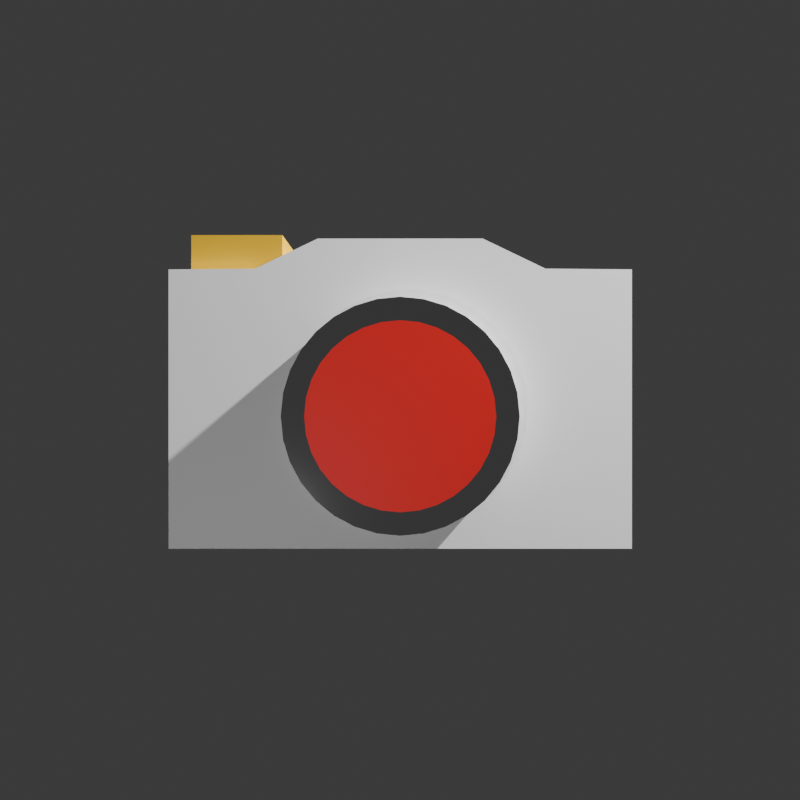 # Source: Logo.blend  (saved by Blender 5.2.45; exported with 4.5.12 LTS)
import bpy
from mathutils import Matrix  # noqa: F401  (used for matrix-valued properties, if any)

bpy.ops.wm.read_factory_settings(use_empty=True)
scene = bpy.context.scene
scene.name = 'Scene'

# ---- collections
col_collection = bpy.data.collections.new('Collection'); scene.collection.children.link(col_collection)

# ---- materials (node trees are filled in below, after node groups)
mat_material = bpy.data.materials.new('Material')
mat_material.alpha_threshold = 0.0
mat_material.use_backface_culling_lightprobe_volume = False
mat_material.roughness = 0.5
mat_material.line_color = (0.0, 0.0, 0.0, 1.0)
mat_material_002 = bpy.data.materials.new('Material.002')
mat_material_001 = bpy.data.materials.new('Material.001')
mat_material_003 = bpy.data.materials.new('Material.003')

# ---- material node trees
mat_material.use_nodes = True; mat_material.node_tree.nodes.clear()
_N = mat_material.node_tree.nodes; _L = mat_material.node_tree.links
n0 = _N.new('ShaderNodeOutputMaterial'); n0.name = 'Material Output'; n0.location = (200, 100)
n1 = _N.new('ShaderNodeBsdfPrincipled'); n1.name = 'Principled BSDF'; n1.location = (-200, 100)
n1.inputs[0].default_value = (1.0, 1.0, 1.0, 1.0)
n1.inputs[10].default_value = 0.005
_L.new(n1.outputs[0], n0.inputs[0])
n0.is_active_output = True
mat_material_002.use_nodes = True; mat_material_002.node_tree.nodes.clear()
_N = mat_material_002.node_tree.nodes; _L = mat_material_002.node_tree.links
n0 = _N.new('ShaderNodeBsdfPrincipled'); n0.name = 'Principled BSDF'; n0.location = (-200, 100)
n0.inputs[1].default_value = 1.0
n0.inputs[2].default_value = 0.05249
n0.inputs[10].default_value = 0.005
n1 = _N.new('ShaderNodeOutputMaterial'); n1.name = 'Material Output'; n1.location = (200, 100)
_L.new(n0.outputs[0], n1.inputs[0])
n1.is_active_output = True
mat_material_001.use_nodes = True; mat_material_001.node_tree.nodes.clear()
_N = mat_material_001.node_tree.nodes; _L = mat_material_001.node_tree.links
n0 = _N.new('ShaderNodeBsdfPrincipled'); n0.name = 'Principled BSDF'; n0.location = (-200, 100)
n0.inputs[0].default_value = (0.8, 0.0001014, 0.001146, 1.0)
n0.inputs[10].default_value = 0.005
n1 = _N.new('ShaderNodeOutputMaterial'); n1.name = 'Material Output'; n1.location = (200, 100)
_L.new(n0.outputs[0], n1.inputs[0])
n1.is_active_output = True
mat_material_003.use_nodes = True; mat_material_003.node_tree.nodes.clear()
_N = mat_material_003.node_tree.nodes; _L = mat_material_003.node_tree.links
n0 = _N.new('ShaderNodeBsdfPrincipled'); n0.name = 'Principled BSDF'; n0.location = (-200, 100)
n0.inputs[0].default_value = (0.8, 0.4661, 0.0005995, 1.0)
n0.inputs[10].default_value = 0.005
n1 = _N.new('ShaderNodeOutputMaterial'); n1.name = 'Material Output'; n1.location = (200, 100)
_L.new(n0.outputs[0], n1.inputs[0])
n1.is_active_output = True

# ---- world
world_world = bpy.data.worlds.new('World'); scene.world = world_world
world_world.use_nodes = True; world_world.node_tree.nodes.clear()
_N = world_world.node_tree.nodes; _L = world_world.node_tree.links
n0 = _N.new('ShaderNodeOutputWorld'); n0.name = 'World Output'; n0.location = (200, 100)
n1 = _N.new('ShaderNodeBackground'); n1.name = 'Background'; n1.location = (-200, 100)
n1.inputs[0].default_value = (0.05088, 0.05088, 0.05088, 1.0)
_L.new(n1.outputs[0], n0.inputs[0])
n0.is_active_output = True
world_world.color = (0.05088, 0.05088, 0.05088)
world_world.sun_shadow_jitter_overblur = 0.0

# ---- cameras
cam_camera = bpy.data.cameras.new('Camera')
cam_camera.clip_end = 100.0
cam_camera.ortho_scale = 7.314

# ---- lights
light_light = bpy.data.lights.new('Light', 'POINT')
light_light.exposure = -2.233
light_light.energy = 929.8
light_light.shadow_soft_size = 0.1
light_light_001 = bpy.data.lights.new('Light.001', 'SPOT')
light_light_001.exposure = 2.427
light_light_001.energy = 1034.0
light_light_001.shadow_soft_size = 0.1
light_light_001.spot_size = 1.309

# ---- meshes
me_cube = bpy.data.meshes.new('Cube')
me_cube.from_pydata([(-0.1614, 1.0, -1.0), (-0.1614, -1.0, -1.0), (-1.0, 1.0, -1.0), (-1.0, -1.0, -1.0), (-0.1614, -1.0, 0.4214), (-1.0, -1.0, 0.4214), (-0.1614, 1.0, 0.4214), (-1.0, 1.0, 0.4214), (-0.1614, 0.627, 0.4251), (-0.1614, 0.3562, 0.5783), (-0.1614, -0.3562, 0.5783), (-0.1614, -0.627, 0.4251), (-0.5681, 0.3562, 0.5783), (-1.0, 0.627, 0.4251), (-0.5681, -0.3562, 0.5783), (-1.0, -0.627, 0.4251)], [], [(1, 4, 5, 3), (3, 5, 7, 2), (2, 0, 1, 3), (0, 6, 4, 1), (2, 7, 6, 0), (10, 14, 15, 11), (14, 12, 13, 15), (12, 9, 8, 13), (8, 9, 10, 11, 4, 6), (9, 12, 14, 10), (13, 8, 6, 7), (11, 15, 5, 4), (15, 13, 7, 5)])
_uv = me_cube.uv_layers.new(name='UVMap')
_uv.uv.foreach_set('vector', [0.375, 0.75, 0.625, 0.75, 0.625, 1.0, 0.375, 1.0, 0.375, 0.0, 0.625, 0.0, 0.625, 0.25, 0.375, 0.25, 0.125, 0.5, 0.375, 0.5, 0.375, 0.75, 0.125, 0.75, 0.375, 0.5, 0.625, 0.5, 0.625, 0.75, 0.375, 0.75, 0.375, 0.25, 0.625, 0.25, 0.625, 0.5, 0.375, 0.5, 0.625, 0.696, 0.7462, 0.696, 0.875, 0.75, 0.625, 0.75, 0.7462, 0.696, 0.7462, 0.554, 0.875, 0.5, 0.875, 0.75, 0.7462, 0.554, 0.625, 0.554, 0.625, 0.5, 0.875, 0.5, 0.625, 0.5, 0.625, 0.554, 0.625, 0.696, 0.625, 0.75, 0.625, 0.75, 0.625, 0.5, 0.625, 0.554, 0.7462, 0.554, 0.7462, 0.696, 0.625, 0.696, 0.875, 0.5, 0.625, 0.5, 0.625, 0.5, 0.875, 0.5, 0.625, 0.75, 0.875, 0.75, 0.875, 0.75, 0.625, 0.75, 0.875, 0.75, 0.875, 0.5, 0.875, 0.5, 0.875, 0.75])
me_cube.materials.append(mat_material)
me_cube.use_mirror_vertex_groups = False
me_cube.update()
me_cylinder = bpy.data.meshes.new('Cylinder')
me_cylinder.from_pydata([(0.0, 1.0, -1.0), (0.0, 1.0, 1.0), (0.1951, 0.9808, -1.0), (0.1951, 0.9808, 1.0), (0.3827, 0.9239, -1.0), (0.3827, 0.9239, 1.0), (0.5556, 0.8315, -1.0), (0.5556, 0.8315, 1.0), (0.7071, 0.7071, -1.0), (0.7071, 0.7071, 1.0), (0.8315, 0.5556, -1.0), (0.8315, 0.5556, 1.0), (0.9239, 0.3827, -1.0), (0.9239, 0.3827, 1.0), (0.9808, 0.1951, -1.0), (0.9808, 0.1951, 1.0), (1.0, 0.0, -1.0), (1.0, 0.0, 1.0), (0.9808, -0.1951, -1.0), (0.9808, -0.1951, 1.0), (0.9239, -0.3827, -1.0), (0.9239, -0.3827, 1.0), (0.8315, -0.5556, -1.0), (0.8315, -0.5556, 1.0), (0.7071, -0.7071, -1.0), (0.7071, -0.7071, 1.0), (0.5556, -0.8315, -1.0), (0.5556, -0.8315, 1.0), (0.3827, -0.9239, -1.0), (0.3827, -0.9239, 1.0), (0.1951, -0.9808, -1.0), (0.1951, -0.9808, 1.0), (0.0, -1.0, -1.0), (0.0, -1.0, 1.0), (-0.1951, -0.9808, -1.0), (-0.1951, -0.9808, 1.0), (-0.3827, -0.9239, -1.0), (-0.3827, -0.9239, 1.0), (-0.5556, -0.8315, -1.0), (-0.5556, -0.8315, 1.0), (-0.7071, -0.7071, -1.0), (-0.7071, -0.7071, 1.0), (-0.8315, -0.5556, -1.0), (-0.8315, -0.5556, 1.0), (-0.9239, -0.3827, -1.0), (-0.9239, -0.3827, 1.0), (-0.9808, -0.1951, -1.0), (-0.9808, -0.1951, 1.0), (-1.0, 0.0, -1.0), (-1.0, 0.0, 1.0), (-0.9808, 0.1951, -1.0), (-0.9808, 0.1951, 1.0), (-0.9239, 0.3827, -1.0), (-0.9239, 0.3827, 1.0), (-0.8315, 0.5556, -1.0), (-0.8315, 0.5556, 1.0), (-0.7071, 0.7071, -1.0), (-0.7071, 0.7071, 1.0), (-0.5556, 0.8315, -1.0), (-0.5556, 0.8315, 1.0), (-0.3827, 0.9239, -1.0), (-0.3827, 0.9239, 1.0), (-0.1951, 0.9808, -1.0), (-0.1951, 0.9808, 1.0)], [], [(0, 1, 3, 2), (2, 3, 5, 4), (4, 5, 7, 6), (6, 7, 9, 8), (8, 9, 11, 10), (10, 11, 13, 12), (12, 13, 15, 14), (14, 15, 17, 16), (16, 17, 19, 18), (18, 19, 21, 20), (20, 21, 23, 22), (22, 23, 25, 24), (24, 25, 27, 26), (26, 27, 29, 28), (28, 29, 31, 30), (30, 31, 33, 32), (32, 33, 35, 34), (34, 35, 37, 36), (36, 37, 39, 38), (38, 39, 41, 40), (40, 41, 43, 42), (42, 43, 45, 44), (44, 45, 47, 46), (46, 47, 49, 48), (48, 49, 51, 50), (50, 51, 53, 52), (52, 53, 55, 54), (54, 55, 57, 56), (56, 57, 59, 58), (58, 59, 61, 60), (3, 1, 63, 61, 59, 57, 55, 53, 51, 49, 47, 45, 43, 41, 39, 37, 35, 33, 31, 29, 27, 25, 23, 21, 19, 17, 15, 13, 11, 9, 7, 5), (60, 61, 63, 62), (62, 63, 1, 0), (0, 2, 4, 6, 8, 10, 12, 14, 16, 18, 20, 22, 24, 26, 28, 30, 32, 34, 36, 38, 40, 42, 44, 46, 48, 50, 52, 54, 56, 58, 60, 62)])
_uv = me_cylinder.uv_layers.new(name='UVMap')
_uv.uv.foreach_set('vector', [1.0, 0.5, 1.0, 1.0, 0.9688, 1.0, 0.9688, 0.5, 0.9688, 0.5, 0.9688, 1.0, 0.9375, 1.0, 0.9375, 0.5, 0.9375, 0.5, 0.9375, 1.0, 0.9062, 1.0, 0.9062, 0.5, 0.9062, 0.5, 0.9062, 1.0, 0.875, 1.0, 0.875, 0.5, 0.875, 0.5, 0.875, 1.0, 0.8438, 1.0, 0.8438, 0.5, 0.8438, 0.5, 0.8438, 1.0, 0.8125, 1.0, 0.8125, 0.5, 0.8125, 0.5, 0.8125, 1.0, 0.7812, 1.0, 0.7812, 0.5, 0.7812, 0.5, 0.7812, 1.0, 0.75, 1.0, 0.75, 0.5, 0.75, 0.5, 0.75, 1.0, 0.7188, 1.0, 0.7188, 0.5, 0.7188, 0.5, 0.7188, 1.0, 0.6875, 1.0, 0.6875, 0.5, 0.6875, 0.5, 0.6875, 1.0, 0.6562, 1.0, 0.6562, 0.5, 0.6562, 0.5, 0.6562, 1.0, 0.625, 1.0, 0.625, 0.5, 0.625, 0.5, 0.625, 1.0, 0.5938, 1.0, 0.5938, 0.5, 0.5938, 0.5, 0.5938, 1.0, 0.5625, 1.0, 0.5625, 0.5, 0.5625, 0.5, 0.5625, 1.0, 0.5312, 1.0, 0.5312, 0.5, 0.5312, 0.5, 0.5312, 1.0, 0.5, 1.0, 0.5, 0.5, 0.5, 0.5, 0.5, 1.0, 0.4688, 1.0, 0.4688, 0.5, 0.4688, 0.5, 0.4688, 1.0, 0.4375, 1.0, 0.4375, 0.5, 0.4375, 0.5, 0.4375, 1.0, 0.4062, 1.0, 0.4062, 0.5, 0.4062, 0.5, 0.4062, 1.0, 0.375, 1.0, 0.375, 0.5, 0.375, 0.5, 0.375, 1.0, 0.3438, 1.0, 0.3438, 0.5, 0.3438, 0.5, 0.3438, 1.0, 0.3125, 1.0, 0.3125, 0.5, 0.3125, 0.5, 0.3125, 1.0, 0.2812, 1.0, 0.2812, 0.5, 0.2812, 0.5, 0.2812, 1.0, 0.25, 1.0, 0.25, 0.5, 0.25, 0.5, 0.25, 1.0, 0.2188, 1.0, 0.2188, 0.5, 0.2188, 0.5, 0.2188, 1.0, 0.1875, 1.0, 0.1875, 0.5, 0.1875, 0.5, 0.1875, 1.0, 0.1562, 1.0, 0.1562, 0.5, 0.1562, 0.5, 0.1562, 1.0, 0.125, 1.0, 0.125, 0.5, 0.125, 0.5, 0.125, 1.0, 0.09375, 1.0, 0.09375, 0.5, 0.09375, 0.5, 0.09375, 1.0, 0.0625, 1.0, 0.0625, 0.5, 0.2968, 0.4854, 0.25, 0.49, 0.2032, 0.4854, 0.1582, 0.4717, 0.1167, 0.4496, 0.08029, 0.4197, 0.05045, 0.3833, 0.02827, 0.3418, 0.01461, 0.2968, 0.01, 0.25, 0.01461, 0.2032, 0.02827, 0.1582, 0.05045, 0.1167, 0.08029, 0.08029, 0.1167, 0.05045, 0.1582, 0.02827, 0.2032, 0.01461, 0.25, 0.01, 0.2968, 0.01461, 0.3418, 0.02827, 0.3833, 0.05045, 0.4197, 0.08029, 0.4496, 0.1167, 0.4717, 0.1582, 0.4854, 0.2032, 0.49, 0.25, 0.4854, 0.2968, 0.4717, 0.3418, 0.4496, 0.3833, 0.4197, 0.4197, 0.3833, 0.4496, 0.3418, 0.4717, 0.0625, 0.5, 0.0625, 1.0, 0.03125, 1.0, 0.03125, 0.5, 0.03125, 0.5, 0.03125, 1.0, 0.0, 1.0, 0.0, 0.5, 0.75, 0.49, 0.7968, 0.4854, 0.8418, 0.4717, 0.8833, 0.4496, 0.9197, 0.4197, 0.9496, 0.3833, 0.9717, 0.3418, 0.9854, 0.2968, 0.99, 0.25, 0.9854, 0.2032, 0.9717, 0.1582, 0.9496, 0.1167, 0.9197, 0.08029, 0.8833, 0.05045, 0.8418, 0.02827, 0.7968, 0.01461, 0.75, 0.01, 0.7032, 0.01461, 0.6582, 0.02827, 0.6167, 0.05045, 0.5803, 0.08029, 0.5504, 0.1167, 0.5283, 0.1582, 0.5146, 0.2032, 0.51, 0.25, 0.5146, 0.2968, 0.5283, 0.3418, 0.5504, 0.3833, 0.5803, 0.4197, 0.6167, 0.4496, 0.6582, 0.4717, 0.7032, 0.4854])
me_cylinder.materials.append(mat_material_002)
me_cylinder.update()
me_cylinder_001 = bpy.data.meshes.new('Cylinder.001')
me_cylinder_001.from_pydata([(0.0, 1.0, -1.0), (0.0, 1.0, 1.0), (0.1951, 0.9808, -1.0), (0.1951, 0.9808, 1.0), (0.3827, 0.9239, -1.0), (0.3827, 0.9239, 1.0), (0.5556, 0.8315, -1.0), (0.5556, 0.8315, 1.0), (0.7071, 0.7071, -1.0), (0.7071, 0.7071, 1.0), (0.8315, 0.5556, -1.0), (0.8315, 0.5556, 1.0), (0.9239, 0.3827, -1.0), (0.9239, 0.3827, 1.0), (0.9808, 0.1951, -1.0), (0.9808, 0.1951, 1.0), (1.0, 0.0, -1.0), (1.0, 0.0, 1.0), (0.9808, -0.1951, -1.0), (0.9808, -0.1951, 1.0), (0.9239, -0.3827, -1.0), (0.9239, -0.3827, 1.0), (0.8315, -0.5556, -1.0), (0.8315, -0.5556, 1.0), (0.7071, -0.7071, -1.0), (0.7071, -0.7071, 1.0), (0.5556, -0.8315, -1.0), (0.5556, -0.8315, 1.0), (0.3827, -0.9239, -1.0), (0.3827, -0.9239, 1.0), (0.1951, -0.9808, -1.0), (0.1951, -0.9808, 1.0), (0.0, -1.0, -1.0), (0.0, -1.0, 1.0), (-0.1951, -0.9808, -1.0), (-0.1951, -0.9808, 1.0), (-0.3827, -0.9239, -1.0), (-0.3827, -0.9239, 1.0), (-0.5556, -0.8315, -1.0), (-0.5556, -0.8315, 1.0), (-0.7071, -0.7071, -1.0), (-0.7071, -0.7071, 1.0), (-0.8315, -0.5556, -1.0), (-0.8315, -0.5556, 1.0), (-0.9239, -0.3827, -1.0), (-0.9239, -0.3827, 1.0), (-0.9808, -0.1951, -1.0), (-0.9808, -0.1951, 1.0), (-1.0, 0.0, -1.0), (-1.0, 0.0, 1.0), (-0.9808, 0.1951, -1.0), (-0.9808, 0.1951, 1.0), (-0.9239, 0.3827, -1.0), (-0.9239, 0.3827, 1.0), (-0.8315, 0.5556, -1.0), (-0.8315, 0.5556, 1.0), (-0.7071, 0.7071, -1.0), (-0.7071, 0.7071, 1.0), (-0.5556, 0.8315, -1.0), (-0.5556, 0.8315, 1.0), (-0.3827, 0.9239, -1.0), (-0.3827, 0.9239, 1.0), (-0.1951, 0.9808, -1.0), (-0.1951, 0.9808, 1.0)], [], [(0, 1, 3, 2), (2, 3, 5, 4), (4, 5, 7, 6), (6, 7, 9, 8), (8, 9, 11, 10), (10, 11, 13, 12), (12, 13, 15, 14), (14, 15, 17, 16), (16, 17, 19, 18), (18, 19, 21, 20), (20, 21, 23, 22), (22, 23, 25, 24), (24, 25, 27, 26), (26, 27, 29, 28), (28, 29, 31, 30), (30, 31, 33, 32), (32, 33, 35, 34), (34, 35, 37, 36), (36, 37, 39, 38), (38, 39, 41, 40), (40, 41, 43, 42), (42, 43, 45, 44), (44, 45, 47, 46), (46, 47, 49, 48), (48, 49, 51, 50), (50, 51, 53, 52), (52, 53, 55, 54), (54, 55, 57, 56), (56, 57, 59, 58), (58, 59, 61, 60), (3, 1, 63, 61, 59, 57, 55, 53, 51, 49, 47, 45, 43, 41, 39, 37, 35, 33, 31, 29, 27, 25, 23, 21, 19, 17, 15, 13, 11, 9, 7, 5), (60, 61, 63, 62), (62, 63, 1, 0), (0, 2, 4, 6, 8, 10, 12, 14, 16, 18, 20, 22, 24, 26, 28, 30, 32, 34, 36, 38, 40, 42, 44, 46, 48, 50, 52, 54, 56, 58, 60, 62)])
_uv = me_cylinder_001.uv_layers.new(name='UVMap')
_uv.uv.foreach_set('vector', [1.0, 0.5, 1.0, 1.0, 0.9688, 1.0, 0.9688, 0.5, 0.9688, 0.5, 0.9688, 1.0, 0.9375, 1.0, 0.9375, 0.5, 0.9375, 0.5, 0.9375, 1.0, 0.9062, 1.0, 0.9062, 0.5, 0.9062, 0.5, 0.9062, 1.0, 0.875, 1.0, 0.875, 0.5, 0.875, 0.5, 0.875, 1.0, 0.8438, 1.0, 0.8438, 0.5, 0.8438, 0.5, 0.8438, 1.0, 0.8125, 1.0, 0.8125, 0.5, 0.8125, 0.5, 0.8125, 1.0, 0.7812, 1.0, 0.7812, 0.5, 0.7812, 0.5, 0.7812, 1.0, 0.75, 1.0, 0.75, 0.5, 0.75, 0.5, 0.75, 1.0, 0.7188, 1.0, 0.7188, 0.5, 0.7188, 0.5, 0.7188, 1.0, 0.6875, 1.0, 0.6875, 0.5, 0.6875, 0.5, 0.6875, 1.0, 0.6562, 1.0, 0.6562, 0.5, 0.6562, 0.5, 0.6562, 1.0, 0.625, 1.0, 0.625, 0.5, 0.625, 0.5, 0.625, 1.0, 0.5938, 1.0, 0.5938, 0.5, 0.5938, 0.5, 0.5938, 1.0, 0.5625, 1.0, 0.5625, 0.5, 0.5625, 0.5, 0.5625, 1.0, 0.5312, 1.0, 0.5312, 0.5, 0.5312, 0.5, 0.5312, 1.0, 0.5, 1.0, 0.5, 0.5, 0.5, 0.5, 0.5, 1.0, 0.4688, 1.0, 0.4688, 0.5, 0.4688, 0.5, 0.4688, 1.0, 0.4375, 1.0, 0.4375, 0.5, 0.4375, 0.5, 0.4375, 1.0, 0.4062, 1.0, 0.4062, 0.5, 0.4062, 0.5, 0.4062, 1.0, 0.375, 1.0, 0.375, 0.5, 0.375, 0.5, 0.375, 1.0, 0.3438, 1.0, 0.3438, 0.5, 0.3438, 0.5, 0.3438, 1.0, 0.3125, 1.0, 0.3125, 0.5, 0.3125, 0.5, 0.3125, 1.0, 0.2812, 1.0, 0.2812, 0.5, 0.2812, 0.5, 0.2812, 1.0, 0.25, 1.0, 0.25, 0.5, 0.25, 0.5, 0.25, 1.0, 0.2188, 1.0, 0.2188, 0.5, 0.2188, 0.5, 0.2188, 1.0, 0.1875, 1.0, 0.1875, 0.5, 0.1875, 0.5, 0.1875, 1.0, 0.1562, 1.0, 0.1562, 0.5, 0.1562, 0.5, 0.1562, 1.0, 0.125, 1.0, 0.125, 0.5, 0.125, 0.5, 0.125, 1.0, 0.09375, 1.0, 0.09375, 0.5, 0.09375, 0.5, 0.09375, 1.0, 0.0625, 1.0, 0.0625, 0.5, 0.2968, 0.4854, 0.25, 0.49, 0.2032, 0.4854, 0.1582, 0.4717, 0.1167, 0.4496, 0.08029, 0.4197, 0.05045, 0.3833, 0.02827, 0.3418, 0.01461, 0.2968, 0.01, 0.25, 0.01461, 0.2032, 0.02827, 0.1582, 0.05045, 0.1167, 0.08029, 0.08029, 0.1167, 0.05045, 0.1582, 0.02827, 0.2032, 0.01461, 0.25, 0.01, 0.2968, 0.01461, 0.3418, 0.02827, 0.3833, 0.05045, 0.4197, 0.08029, 0.4496, 0.1167, 0.4717, 0.1582, 0.4854, 0.2032, 0.49, 0.25, 0.4854, 0.2968, 0.4717, 0.3418, 0.4496, 0.3833, 0.4197, 0.4197, 0.3833, 0.4496, 0.3418, 0.4717, 0.0625, 0.5, 0.0625, 1.0, 0.03125, 1.0, 0.03125, 0.5, 0.03125, 0.5, 0.03125, 1.0, 0.0, 1.0, 0.0, 0.5, 0.75, 0.49, 0.7968, 0.4854, 0.8418, 0.4717, 0.8833, 0.4496, 0.9197, 0.4197, 0.9496, 0.3833, 0.9717, 0.3418, 0.9854, 0.2968, 0.99, 0.25, 0.9854, 0.2032, 0.9717, 0.1582, 0.9496, 0.1167, 0.9197, 0.08029, 0.8833, 0.05045, 0.8418, 0.02827, 0.7968, 0.01461, 0.75, 0.01, 0.7032, 0.01461, 0.6582, 0.02827, 0.6167, 0.05045, 0.5803, 0.08029, 0.5504, 0.1167, 0.5283, 0.1582, 0.5146, 0.2032, 0.51, 0.25, 0.5146, 0.2968, 0.5283, 0.3418, 0.5504, 0.3833, 0.5803, 0.4197, 0.6167, 0.4496, 0.6582, 0.4717, 0.7032, 0.4854])
me_cylinder_001.materials.append(mat_material_001)
me_cylinder_001.update()
me_cube_001 = bpy.data.meshes.new('Cube.001')
me_cube_001.from_pydata([(-1.0, -1.0, -1.0), (-1.0, -1.0, 1.0), (-1.0, 1.0, -1.0), (-1.0, 1.0, 1.0), (1.0, -1.0, -1.0), (1.0, -1.0, 1.0), (1.0, 1.0, -1.0), (1.0, 1.0, 1.0)], [], [(0, 1, 3, 2), (2, 3, 7, 6), (6, 7, 5, 4), (4, 5, 1, 0), (2, 6, 4, 0), (7, 3, 1, 5)])
_uv = me_cube_001.uv_layers.new(name='UVMap')
_uv.uv.foreach_set('vector', [0.375, 0.0, 0.625, 0.0, 0.625, 0.25, 0.375, 0.25, 0.375, 0.25, 0.625, 0.25, 0.625, 0.5, 0.375, 0.5, 0.375, 0.5, 0.625, 0.5, 0.625, 0.75, 0.375, 0.75, 0.375, 0.75, 0.625, 0.75, 0.625, 1.0, 0.375, 1.0, 0.125, 0.5, 0.375, 0.5, 0.375, 0.75, 0.125, 0.75, 0.625, 0.5, 0.875, 0.5, 0.875, 0.75, 0.625, 0.75])
me_cube_001.materials.append(mat_material_003)
me_cube_001.update()

# ---- objects
ob_cube = bpy.data.objects.new('Cube', me_cube)
ob_light = bpy.data.objects.new('Light', light_light)
ob_camera = bpy.data.objects.new('Camera', cam_camera)
ob_cylinder = bpy.data.objects.new('Cylinder', me_cylinder)
ob_cylinder_001 = bpy.data.objects.new('Cylinder.001', me_cylinder_001)
ob_cube_001 = bpy.data.objects.new('Cube.001', me_cube_001)
ob_light_001 = bpy.data.objects.new('Light.001', light_light_001)

# ---- transforms, parenting, visibility, modifiers, constraints
ob_cube.location = (0.3657, 0.0, 0.2073)
ob_cube.scale = (1.0, 1.0, 0.8481)
ob_cube.lock_rotations_4d = False
ob_cube.empty_display_type = 'ARROWS'
ob_cube.lineart.crease_threshold = 0.0
ob_light.location = (5.49, -1.249, -1.138)
ob_light.rotation_euler = (0.6503, 0.05522, 1.866)
ob_light.lock_rotations_4d = False
ob_light.empty_display_type = 'ARROWS'
ob_light.color = (0.0, 0.0, 0.0, 0.0)
ob_light.lineart.crease_threshold = 0.0
ob_camera.location = (5.0, 0.0, 0.0)
ob_camera.rotation_euler = (1.571, 0.0, 1.571)
ob_camera.lock_location = (True, True, True)
ob_camera.lock_rotation = (True, True, True)
ob_camera.lock_rotations_4d = False
ob_camera.empty_display_type = 'ARROWS'
ob_camera.color = (0.0, 0.0, 0.0, 0.0)
ob_camera.display_type = 'WIRE'
ob_camera.lineart.crease_threshold = 0.0
ob_cylinder.location = (0.0, 0.0, -0.0667)
ob_cylinder.rotation_euler = (-0.0, 1.571, -0.0)
ob_cylinder.scale = (0.5, 0.5, -0.3508)
ob_cylinder_001.location = (0.02397, 0.0, -0.0667)
ob_cylinder_001.rotation_euler = (-0.0, 1.571, -0.0)
ob_cylinder_001.scale = (0.4, 0.4, -0.3508)
ob_cube_001.location = (-0.3794, -0.7178, 0.5252)
ob_cube_001.scale = (0.5, 0.2, 0.2)
ob_light_001.location = (1.238, 4.683, 4.534)
ob_light_001.rotation_euler = (0.8092, 0.2406, 2.739)
ob_light_001.lock_rotations_4d = False
ob_light_001.empty_display_type = 'ARROWS'
ob_light_001.color = (0.0, 0.0, 0.0, 0.0)
ob_light_001.lineart.crease_threshold = 0.0

# ---- collection membership
col_collection.objects.link(ob_cube)
col_collection.objects.link(ob_light)
col_collection.objects.link(ob_camera)
col_collection.objects.link(ob_cylinder)
col_collection.objects.link(ob_cylinder_001)
col_collection.objects.link(ob_cube_001)
col_collection.objects.link(ob_light_001)

# ---- scene / render settings (as saved in the file)
scene.camera = ob_camera
scene.frame_start = 1; scene.frame_end = 250; scene.frame_set(1)
scene.render.engine = 'BLENDER_EEVEE_NEXT'
scene.render.resolution_x = 24
scene.render.resolution_y = 24
scene.render.film_transparent = True
scene.render.bake_bias = 0.0
scene.render.bake_samples = 0
scene.render.compositor_device = 'GPU'
scene.eevee.use_volume_custom_range = False
scene.eevee.fast_gi_thickness_near = 0.1
scene.eevee.fast_gi_thickness_far = 0.0
scene.eevee.ray_tracing_options.screen_trace_thickness = 0.1
bpy.context.view_layer.update()
